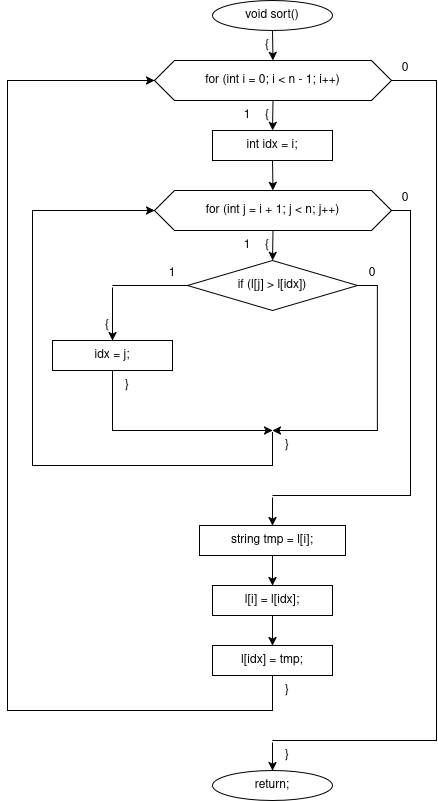

The diagram above was exported from draw.io. Its source (the exported page's mxGraphModel, read from the mxfile embedded in the PNG):
<mxGraphModel dx="2417" dy="1080" grid="1" gridSize="10" guides="1" tooltips="1" connect="1" arrows="1" fold="1" page="1" pageScale="1" pageWidth="827" pageHeight="1169" math="0" shadow="0">
  <root>
    <mxCell id="0" />
    <mxCell id="1" parent="0" />
    <mxCell id="WBl95Il2kbsOzdh_-I-9-1" parent="1" style="ellipse;whiteSpace=wrap;html=1;" value="void sort()" vertex="1">
      <mxGeometry height="30" width="120" x="205" as="geometry" />
    </mxCell>
    <mxCell id="WBl95Il2kbsOzdh_-I-9-2" parent="1" style="text;html=1;whiteSpace=wrap;strokeColor=none;fillColor=none;align=center;verticalAlign=middle;rounded=0;" value="{" vertex="1">
      <mxGeometry height="16" width="20" x="250" y="37" as="geometry" />
    </mxCell>
    <mxCell id="WBl95Il2kbsOzdh_-I-9-3" parent="1" style="shape=hexagon;perimeter=hexagonPerimeter2;whiteSpace=wrap;html=1;fixedSize=1;" value="for (int i = 0; i &lt; n - 1; i++)" vertex="1">
      <mxGeometry height="40" width="237" x="147" y="60" as="geometry" />
    </mxCell>
    <mxCell id="WBl95Il2kbsOzdh_-I-9-4" parent="1" style="text;html=1;whiteSpace=wrap;strokeColor=none;fillColor=none;align=center;verticalAlign=middle;rounded=0;" value="{" vertex="1">
      <mxGeometry height="16" width="20" x="250" y="107" as="geometry" />
    </mxCell>
    <mxCell id="WBl95Il2kbsOzdh_-I-9-5" parent="1" style="text;html=1;whiteSpace=wrap;strokeColor=none;fillColor=none;align=center;verticalAlign=middle;rounded=0;" value="1" vertex="1">
      <mxGeometry height="16" width="20" x="230" y="107" as="geometry" />
    </mxCell>
    <mxCell id="WBl95Il2kbsOzdh_-I-9-6" parent="1" style="text;html=1;whiteSpace=wrap;strokeColor=none;fillColor=none;align=center;verticalAlign=middle;rounded=0;" value="0" vertex="1">
      <mxGeometry height="16" width="20" x="388" y="60" as="geometry" />
    </mxCell>
    <mxCell id="WBl95Il2kbsOzdh_-I-9-7" parent="1" style="rounded=0;whiteSpace=wrap;html=1;" value="int idx = i;" vertex="1">
      <mxGeometry height="30" width="120" x="205" y="130" as="geometry" />
    </mxCell>
    <mxCell id="WBl95Il2kbsOzdh_-I-9-8" parent="1" style="shape=hexagon;perimeter=hexagonPerimeter2;whiteSpace=wrap;html=1;fixedSize=1;" value="for (int j = i + 1; j &lt; n; j++)" vertex="1">
      <mxGeometry height="40" width="237" x="147" y="190" as="geometry" />
    </mxCell>
    <mxCell id="WBl95Il2kbsOzdh_-I-9-9" parent="1" style="text;html=1;whiteSpace=wrap;strokeColor=none;fillColor=none;align=center;verticalAlign=middle;rounded=0;" value="{" vertex="1">
      <mxGeometry height="16" width="20" x="250" y="237" as="geometry" />
    </mxCell>
    <mxCell id="WBl95Il2kbsOzdh_-I-9-10" parent="1" style="text;html=1;whiteSpace=wrap;strokeColor=none;fillColor=none;align=center;verticalAlign=middle;rounded=0;" value="1" vertex="1">
      <mxGeometry height="16" width="20" x="230" y="237" as="geometry" />
    </mxCell>
    <mxCell id="WBl95Il2kbsOzdh_-I-9-11" parent="1" style="text;html=1;whiteSpace=wrap;strokeColor=none;fillColor=none;align=center;verticalAlign=middle;rounded=0;" value="0" vertex="1">
      <mxGeometry height="16" width="20" x="388" y="190" as="geometry" />
    </mxCell>
    <mxCell id="WBl95Il2kbsOzdh_-I-9-12" parent="1" style="rhombus;whiteSpace=wrap;html=1;" value="if (l[j] &gt; l[idx])" vertex="1">
      <mxGeometry height="50" width="170" x="180" y="260" as="geometry" />
    </mxCell>
    <mxCell id="WBl95Il2kbsOzdh_-I-9-13" parent="1" style="text;html=1;whiteSpace=wrap;strokeColor=none;fillColor=none;align=center;verticalAlign=middle;rounded=0;" value="1" vertex="1">
      <mxGeometry height="16" width="20" x="155" y="265" as="geometry" />
    </mxCell>
    <mxCell id="WBl95Il2kbsOzdh_-I-9-14" parent="1" style="text;html=1;whiteSpace=wrap;strokeColor=none;fillColor=none;align=center;verticalAlign=middle;rounded=0;" value="0" vertex="1">
      <mxGeometry height="16" width="20" x="355" y="265" as="geometry" />
    </mxCell>
    <mxCell id="WBl95Il2kbsOzdh_-I-9-15" parent="1" style="text;html=1;whiteSpace=wrap;strokeColor=none;fillColor=none;align=center;verticalAlign=middle;rounded=0;" value="{" vertex="1">
      <mxGeometry height="16" width="20" x="90" y="317" as="geometry" />
    </mxCell>
    <mxCell id="WBl95Il2kbsOzdh_-I-9-16" parent="1" style="rounded=0;whiteSpace=wrap;html=1;fillColor=none;strokeColor=none;" value="" vertex="1">
      <mxGeometry height="2" width="2" x="104" y="285" as="geometry" />
    </mxCell>
    <mxCell id="WBl95Il2kbsOzdh_-I-9-17" parent="1" style="rounded=0;whiteSpace=wrap;html=1;" value="idx = j;" vertex="1">
      <mxGeometry height="30" width="120" x="45" y="340" as="geometry" />
    </mxCell>
    <mxCell id="WBl95Il2kbsOzdh_-I-9-18" parent="1" style="text;html=1;whiteSpace=wrap;strokeColor=none;fillColor=none;align=center;verticalAlign=middle;rounded=0;" value="}" vertex="1">
      <mxGeometry height="16" width="20" x="110" y="377" as="geometry" />
    </mxCell>
    <mxCell id="WBl95Il2kbsOzdh_-I-9-19" parent="1" style="rounded=0;whiteSpace=wrap;html=1;fillColor=none;strokeColor=none;" value="" vertex="1">
      <mxGeometry height="2" width="2" x="264" y="430" as="geometry" />
    </mxCell>
    <mxCell id="WBl95Il2kbsOzdh_-I-9-20" parent="1" style="text;html=1;whiteSpace=wrap;strokeColor=none;fillColor=none;align=center;verticalAlign=middle;rounded=0;" value="}" vertex="1">
      <mxGeometry height="16" width="20" x="270" y="437" as="geometry" />
    </mxCell>
    <mxCell id="WBl95Il2kbsOzdh_-I-9-21" parent="1" style="rounded=0;whiteSpace=wrap;html=1;fillColor=none;strokeColor=none;" value="" vertex="1">
      <mxGeometry height="2" width="2" x="264" y="495" as="geometry" />
    </mxCell>
    <mxCell id="WBl95Il2kbsOzdh_-I-9-22" parent="1" style="rounded=0;whiteSpace=wrap;html=1;" value="string tmp = l[i];" vertex="1">
      <mxGeometry height="30" width="146" x="192" y="525" as="geometry" />
    </mxCell>
    <mxCell id="WBl95Il2kbsOzdh_-I-9-23" parent="1" style="rounded=0;whiteSpace=wrap;html=1;" value="l[i] = l[idx];" vertex="1">
      <mxGeometry height="30" width="120" x="205" y="585" as="geometry" />
    </mxCell>
    <mxCell id="WBl95Il2kbsOzdh_-I-9-24" parent="1" style="rounded=0;whiteSpace=wrap;html=1;" value="l[idx] = tmp;" vertex="1">
      <mxGeometry height="30" width="120" x="205" y="645" as="geometry" />
    </mxCell>
    <mxCell id="WBl95Il2kbsOzdh_-I-9-25" parent="1" style="text;html=1;whiteSpace=wrap;strokeColor=none;fillColor=none;align=center;verticalAlign=middle;rounded=0;" value="}" vertex="1">
      <mxGeometry height="16" width="20" x="270" y="682" as="geometry" />
    </mxCell>
    <mxCell id="WBl95Il2kbsOzdh_-I-9-26" parent="1" style="rounded=0;whiteSpace=wrap;html=1;fillColor=none;strokeColor=none;" value="" vertex="1">
      <mxGeometry height="2" width="2" x="264" y="740" as="geometry" />
    </mxCell>
    <mxCell id="WBl95Il2kbsOzdh_-I-9-27" parent="1" style="text;html=1;whiteSpace=wrap;strokeColor=none;fillColor=none;align=center;verticalAlign=middle;rounded=0;" value="}" vertex="1">
      <mxGeometry height="16" width="20" x="270" y="747" as="geometry" />
    </mxCell>
    <mxCell id="WBl95Il2kbsOzdh_-I-9-28" parent="1" style="ellipse;whiteSpace=wrap;html=1;" value="return;" vertex="1">
      <mxGeometry height="30" width="120" x="205" y="770" as="geometry" />
    </mxCell>
    <mxCell id="WBl95Il2kbsOzdh_-I-9-29" edge="1" parent="1" source="WBl95Il2kbsOzdh_-I-9-1" style="endArrow=classic;html=1;rounded=0;exitX=0.5;exitY=1;exitDx=0;exitDy=0;entryX=0.5;entryY=0;entryDx=0;entryDy=0;" target="WBl95Il2kbsOzdh_-I-9-3" value="">
      <mxGeometry relative="1" as="geometry" />
    </mxCell>
    <mxCell id="WBl95Il2kbsOzdh_-I-9-30" edge="1" parent="1" source="WBl95Il2kbsOzdh_-I-9-3" style="endArrow=classic;html=1;rounded=0;exitX=0.5;exitY=1;exitDx=0;exitDy=0;entryX=0.5;entryY=0;entryDx=0;entryDy=0;" target="WBl95Il2kbsOzdh_-I-9-7" value="">
      <mxGeometry relative="1" as="geometry" />
    </mxCell>
    <mxCell id="WBl95Il2kbsOzdh_-I-9-31" edge="1" parent="1" source="WBl95Il2kbsOzdh_-I-9-7" style="endArrow=classic;html=1;rounded=0;exitX=0.5;exitY=1;exitDx=0;exitDy=0;entryX=0.5;entryY=0;entryDx=0;entryDy=0;" target="WBl95Il2kbsOzdh_-I-9-8" value="">
      <mxGeometry relative="1" as="geometry" />
    </mxCell>
    <mxCell id="WBl95Il2kbsOzdh_-I-9-32" edge="1" parent="1" source="WBl95Il2kbsOzdh_-I-9-8" style="endArrow=classic;html=1;rounded=0;exitX=0.5;exitY=1;exitDx=0;exitDy=0;entryX=0.5;entryY=0;entryDx=0;entryDy=0;" target="WBl95Il2kbsOzdh_-I-9-12" value="">
      <mxGeometry relative="1" as="geometry" />
    </mxCell>
    <mxCell id="WBl95Il2kbsOzdh_-I-9-33" edge="1" parent="1" source="WBl95Il2kbsOzdh_-I-9-12" style="endArrow=none;html=1;rounded=0;exitX=0;exitY=0.5;exitDx=0;exitDy=0;entryX=0.5;entryY=0;entryDx=0;entryDy=0;" target="WBl95Il2kbsOzdh_-I-9-16" value="">
      <mxGeometry relative="1" as="geometry">
        <Array as="points">
          <mxPoint x="180" y="285" />
          <mxPoint x="105" y="285" />
        </Array>
      </mxGeometry>
    </mxCell>
    <mxCell id="WBl95Il2kbsOzdh_-I-9-34" edge="1" parent="1" source="WBl95Il2kbsOzdh_-I-9-16" style="endArrow=classic;html=1;rounded=0;exitX=0.5;exitY=1;exitDx=0;exitDy=0;entryX=0.5;entryY=0;entryDx=0;entryDy=0;" target="WBl95Il2kbsOzdh_-I-9-17" value="">
      <mxGeometry relative="1" as="geometry" />
    </mxCell>
    <mxCell id="WBl95Il2kbsOzdh_-I-9-35" edge="1" parent="1" source="WBl95Il2kbsOzdh_-I-9-17" style="endArrow=classic;html=1;rounded=0;exitX=0.5;exitY=1;exitDx=0;exitDy=0;entryX=0.5;entryY=0;entryDx=0;entryDy=0;" target="WBl95Il2kbsOzdh_-I-9-19" value="">
      <mxGeometry relative="1" as="geometry">
        <Array as="points">
          <mxPoint x="105" y="400" />
          <mxPoint x="105" y="430" />
          <mxPoint x="265" y="430" />
        </Array>
      </mxGeometry>
    </mxCell>
    <mxCell id="WBl95Il2kbsOzdh_-I-9-36" edge="1" parent="1" source="WBl95Il2kbsOzdh_-I-9-12" style="endArrow=classic;html=1;rounded=0;exitX=1;exitY=0.5;exitDx=0;exitDy=0;entryX=0.5;entryY=0;entryDx=0;entryDy=0;" target="WBl95Il2kbsOzdh_-I-9-19" value="">
      <mxGeometry relative="1" as="geometry">
        <Array as="points">
          <mxPoint x="370" y="285" />
          <mxPoint x="370" y="430" />
          <mxPoint x="265" y="430" />
        </Array>
      </mxGeometry>
    </mxCell>
    <mxCell id="WBl95Il2kbsOzdh_-I-9-37" edge="1" parent="1" source="WBl95Il2kbsOzdh_-I-9-19" style="endArrow=classic;html=1;rounded=0;exitX=0.5;exitY=1;exitDx=0;exitDy=0;entryX=0;entryY=0.5;entryDx=0;entryDy=0;" target="WBl95Il2kbsOzdh_-I-9-8" value="">
      <mxGeometry relative="1" as="geometry">
        <Array as="points">
          <mxPoint x="265" y="465" />
          <mxPoint x="25" y="465" />
          <mxPoint x="25" y="210" />
        </Array>
      </mxGeometry>
    </mxCell>
    <mxCell id="WBl95Il2kbsOzdh_-I-9-38" edge="1" parent="1" source="WBl95Il2kbsOzdh_-I-9-8" style="endArrow=none;html=1;rounded=0;exitX=1;exitY=0.5;exitDx=0;exitDy=0;entryX=0.5;entryY=0;entryDx=0;entryDy=0;" target="WBl95Il2kbsOzdh_-I-9-21" value="">
      <mxGeometry relative="1" as="geometry">
        <Array as="points">
          <mxPoint x="403" y="210" />
          <mxPoint x="403" y="495" />
          <mxPoint x="265" y="495" />
        </Array>
      </mxGeometry>
    </mxCell>
    <mxCell id="WBl95Il2kbsOzdh_-I-9-39" edge="1" parent="1" source="WBl95Il2kbsOzdh_-I-9-21" style="endArrow=classic;html=1;rounded=0;exitX=0.5;exitY=1;exitDx=0;exitDy=0;entryX=0.5;entryY=0;entryDx=0;entryDy=0;" target="WBl95Il2kbsOzdh_-I-9-22" value="">
      <mxGeometry relative="1" as="geometry" />
    </mxCell>
    <mxCell id="WBl95Il2kbsOzdh_-I-9-40" edge="1" parent="1" source="WBl95Il2kbsOzdh_-I-9-22" style="endArrow=classic;html=1;rounded=0;exitX=0.5;exitY=1;exitDx=0;exitDy=0;entryX=0.5;entryY=0;entryDx=0;entryDy=0;" target="WBl95Il2kbsOzdh_-I-9-23" value="">
      <mxGeometry relative="1" as="geometry" />
    </mxCell>
    <mxCell id="WBl95Il2kbsOzdh_-I-9-41" edge="1" parent="1" source="WBl95Il2kbsOzdh_-I-9-23" style="endArrow=classic;html=1;rounded=0;exitX=0.5;exitY=1;exitDx=0;exitDy=0;entryX=0.5;entryY=0;entryDx=0;entryDy=0;" target="WBl95Il2kbsOzdh_-I-9-24" value="">
      <mxGeometry relative="1" as="geometry" />
    </mxCell>
    <mxCell id="WBl95Il2kbsOzdh_-I-9-42" edge="1" parent="1" source="WBl95Il2kbsOzdh_-I-9-24" style="endArrow=classic;html=1;rounded=0;exitX=0.5;exitY=1;exitDx=0;exitDy=0;entryX=0;entryY=0.5;entryDx=0;entryDy=0;" target="WBl95Il2kbsOzdh_-I-9-3" value="">
      <mxGeometry relative="1" as="geometry">
        <Array as="points">
          <mxPoint x="265" y="710" />
          <mxPoint y="710" />
          <mxPoint y="80" />
        </Array>
      </mxGeometry>
    </mxCell>
    <mxCell id="WBl95Il2kbsOzdh_-I-9-43" edge="1" parent="1" source="WBl95Il2kbsOzdh_-I-9-3" style="endArrow=none;html=1;rounded=0;exitX=1;exitY=0.5;exitDx=0;exitDy=0;entryX=0.5;entryY=0;entryDx=0;entryDy=0;" target="WBl95Il2kbsOzdh_-I-9-26" value="">
      <mxGeometry relative="1" as="geometry">
        <Array as="points">
          <mxPoint x="429" y="80" />
          <mxPoint x="429" y="740" />
          <mxPoint x="265" y="740" />
        </Array>
      </mxGeometry>
    </mxCell>
    <mxCell id="WBl95Il2kbsOzdh_-I-9-44" edge="1" parent="1" source="WBl95Il2kbsOzdh_-I-9-26" style="endArrow=classic;html=1;rounded=0;exitX=0.5;exitY=1;exitDx=0;exitDy=0;entryX=0.5;entryY=0;entryDx=0;entryDy=0;" target="WBl95Il2kbsOzdh_-I-9-28" value="">
      <mxGeometry relative="1" as="geometry" />
    </mxCell>
  </root>
</mxGraphModel>